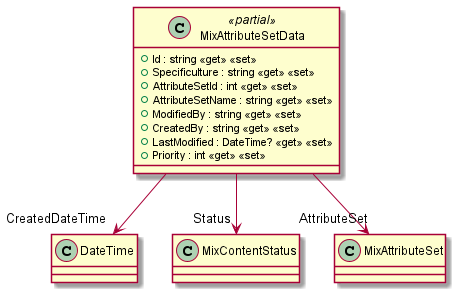

The diagram above was rendered by PlantUML. Its source (embedded in the PNG):
@startuml
class MixAttributeSetData <<partial>> {
    + Id : string <<get>> <<set>>
    + Specificulture : string <<get>> <<set>>
    + AttributeSetId : int <<get>> <<set>>
    + AttributeSetName : string <<get>> <<set>>
    + ModifiedBy : string <<get>> <<set>>
    + CreatedBy : string <<get>> <<set>>
    + LastModified : DateTime? <<get>> <<set>>
    + Priority : int <<get>> <<set>>
}
MixAttributeSetData --> "CreatedDateTime" DateTime
MixAttributeSetData --> "Status" MixContentStatus
MixAttributeSetData --> "AttributeSet" MixAttributeSet
@enduml